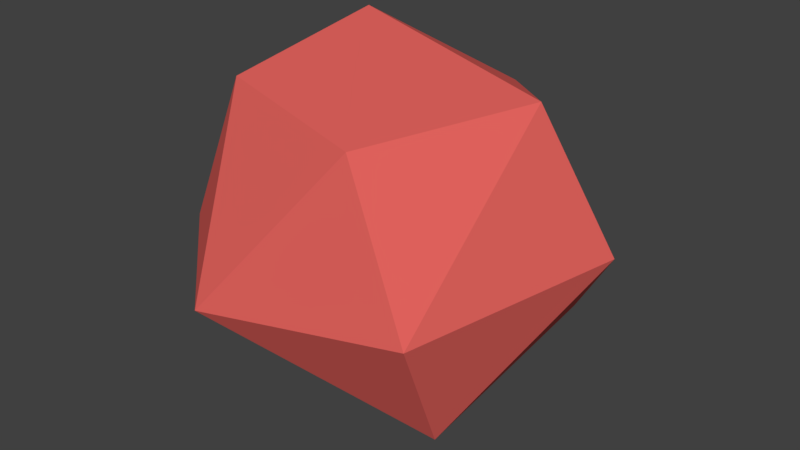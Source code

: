 # Source: spark.blend  (saved by Blender 2.79.0; exported with 4.5.12 LTS)
import bpy
from mathutils import Matrix  # noqa: F401  (used for matrix-valued properties, if any)

bpy.ops.wm.read_factory_settings(use_empty=True)
scene = bpy.context.scene
scene.name = 'Scene'

# ---- collections
col_collection_1 = bpy.data.collections.new('Collection 1'); scene.collection.children.link(col_collection_1)

# ---- materials (node trees are filled in below, after node groups)
mat_material_002 = bpy.data.materials.new('Material.002')
mat_material_002.alpha_threshold = 0.0
mat_material_002.use_transparent_shadow = False
mat_material_002.diffuse_color = (0.8, 0.1309, 0.1154, 1.0)
mat_material_002.roughness = 0.5

# ---- material node trees

# ---- world
world_world = bpy.data.worlds.new('World'); scene.world = world_world
world_world.color = (0.05088, 0.05088, 0.05088)
world_world.use_sun_shadow = False
world_world.sun_shadow_jitter_overblur = 0.0
world_world.cycles.sampling_method = 'MANUAL'

# ---- meshes
me_icosphere = bpy.data.meshes.new('Icosphere')
me_icosphere.from_pydata([(0.2944, -0.2057, -0.361), (-0.2382, -0.2489, 0.3922), (0.1831, -0.3574, 0.3625), (-0.4513, 0.1974, 0.06113), (-0.4061, -0.2496, 0.001665), (0.3511, -0.3856, -0.01316), (0.4966, 0.1765, 0.01283), (-0.2027, -0.02596, -0.4362), (-0.1745, -0.4748, -0.07823), (-0.4209, -0.004625, -0.2288), (-0.02904, 0.4701, -0.1614), (0.3443, 0.2823, -0.2176), (0.01994, 0.4614, 0.2473), (0.3633, 0.04422, 0.3922), (-0.2069, 0.1565, 0.4676), (0.0769, 0.1642, -0.4409)], [], [(6, 5, 0), (10, 6, 11), (3, 4, 1), (5, 6, 13), (0, 7, 15), (8, 0, 5), (10, 9, 3), (9, 4, 3), (10, 3, 12), (12, 14, 13), (1, 2, 14), (2, 13, 14), (12, 13, 6), (12, 3, 14), (1, 14, 3), (2, 1, 8), (13, 2, 5), (12, 6, 10), (4, 8, 1), (4, 9, 8), (2, 8, 5), (6, 0, 11), (10, 11, 15), (10, 15, 7), (7, 9, 10), (8, 9, 7), (0, 15, 11), (8, 7, 0)])
me_icosphere.materials.append(mat_material_002)
me_icosphere.use_remesh_preserve_volume = False
me_icosphere.use_remesh_preserve_attributes = False
me_icosphere.use_mirror_vertex_groups = False
me_icosphere.update()

# ---- objects
ob_icosphere = bpy.data.objects.new('Icosphere', me_icosphere)

# ---- transforms, parenting, visibility, modifiers, constraints
ob_icosphere.location = (-0.01489, 0.004625, 0.0969)
ob_icosphere.lineart.crease_threshold = 0.0

# ---- collection membership
col_collection_1.objects.link(ob_icosphere)

# ---- scene / render settings (as saved in the file)
scene.frame_start = 1; scene.frame_end = 250; scene.frame_set(1)
scene.render.engine = 'BLENDER_EEVEE_NEXT'
scene.render.resolution_percentage = 50
scene.render.dither_intensity = 0.0
scene.cycles.use_denoising = False
scene.cycles.samples = 128
scene.cycles.sampling_pattern = 'TABULATED_SOBOL'
scene.cycles.use_adaptive_sampling = False
scene.cycles.use_light_tree = False
scene.cycles.blur_glossy = 0.0
scene.cycles.sample_clamp_indirect = 0.0
scene.view_settings.view_transform = 'Standard'
bpy.context.view_layer.update()

# ---- added for rendering (the .blend has no active camera and no usable light): camera, sun
cam_auto = bpy.data.cameras.new('AutoCamera')
cam_auto.lens = 50.0
cam_auto.sensor_width = 36.0
cam_auto.clip_end = 1000.0
ob_auto_camera = bpy.data.objects.new('AutoCamera', cam_auto)
scene.collection.objects.link(ob_auto_camera)
ob_auto_camera.location = (1.50443, -1.79374, 1.30755)
ob_auto_camera.rotation_euler = (1.09748, -7.21219e-08, 0.694738)
scene.camera = ob_auto_camera
light_auto_sun = bpy.data.lights.new('AutoSun', 'SUN')
light_auto_sun.energy = 3.0
light_auto_sun.angle = 0.0523599
ob_auto_sun = bpy.data.objects.new('AutoSun', light_auto_sun)
scene.collection.objects.link(ob_auto_sun)
ob_auto_sun.rotation_euler = (0.872665, 0.174533, 0.523599)
bpy.context.view_layer.update()
